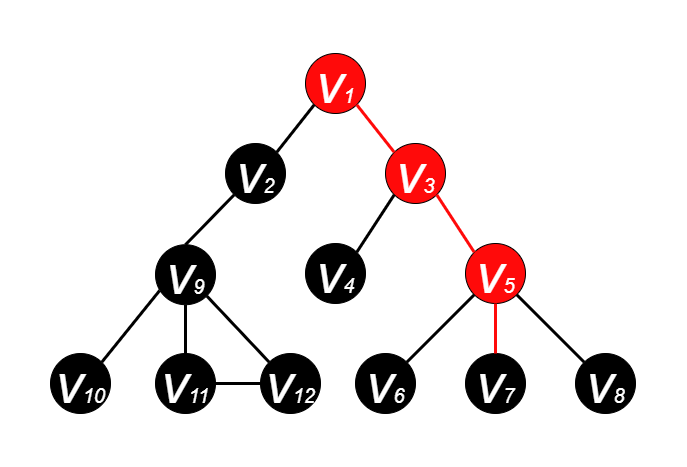

The diagram above was exported from draw.io. Its source (the exported page's mxGraphModel, read from the mxfile embedded in the PNG):
<mxGraphModel dx="1185" dy="588" grid="1" gridSize="10" guides="1" tooltips="1" connect="1" arrows="1" fold="1" page="1" pageScale="1" pageWidth="600" pageHeight="500" math="0" shadow="0">
  <root>
    <mxCell id="0" />
    <mxCell id="1" parent="0" />
    <mxCell id="EadP04PwVeOW2zSCT6ii-2" value="&lt;i&gt;&lt;font color=&quot;#ffffff&quot; style=&quot;&quot;&gt;&lt;font style=&quot;font-size: 55px;&quot;&gt;v&lt;/font&gt;&lt;font style=&quot;font-size: 20px;&quot;&gt;1&lt;/font&gt;&lt;/font&gt;&lt;/i&gt;" style="ellipse;whiteSpace=wrap;html=1;aspect=fixed;fillColor=#FF0A0A;strokeColor=#000000;" parent="1" vertex="1">
      <mxGeometry x="265" y="70" width="60" height="60" as="geometry" />
    </mxCell>
    <mxCell id="EadP04PwVeOW2zSCT6ii-3" value="&lt;i&gt;&lt;font style=&quot;&quot; color=&quot;#ffffff&quot;&gt;&lt;font style=&quot;font-size: 55px;&quot;&gt;v&lt;/font&gt;&lt;font style=&quot;font-size: 20px;&quot;&gt;2&lt;/font&gt;&lt;/font&gt;&lt;/i&gt;" style="ellipse;whiteSpace=wrap;html=1;aspect=fixed;fillColor=#000000;strokeColor=#000000;" parent="1" vertex="1">
      <mxGeometry x="185" y="160" width="60" height="60" as="geometry" />
    </mxCell>
    <mxCell id="EadP04PwVeOW2zSCT6ii-4" value="&lt;i&gt;&lt;font style=&quot;&quot; color=&quot;#ffffff&quot;&gt;&lt;font style=&quot;font-size: 55px;&quot;&gt;v&lt;/font&gt;&lt;font style=&quot;font-size: 20px;&quot;&gt;3&lt;/font&gt;&lt;/font&gt;&lt;/i&gt;" style="ellipse;whiteSpace=wrap;html=1;aspect=fixed;fillColor=#FF0A0A;" parent="1" vertex="1">
      <mxGeometry x="345" y="160" width="60" height="60" as="geometry" />
    </mxCell>
    <mxCell id="EadP04PwVeOW2zSCT6ii-5" value="&lt;i&gt;&lt;font style=&quot;&quot; color=&quot;#ffffff&quot;&gt;&lt;font style=&quot;font-size: 55px;&quot;&gt;v&lt;/font&gt;&lt;font style=&quot;font-size: 20px;&quot;&gt;4&lt;/font&gt;&lt;/font&gt;&lt;/i&gt;" style="ellipse;whiteSpace=wrap;html=1;aspect=fixed;fillColor=#000000;" parent="1" vertex="1">
      <mxGeometry x="265" y="260" width="60" height="60" as="geometry" />
    </mxCell>
    <mxCell id="EadP04PwVeOW2zSCT6ii-6" value="&lt;i&gt;&lt;font style=&quot;&quot; color=&quot;#ffffff&quot;&gt;&lt;font style=&quot;font-size: 55px;&quot;&gt;v&lt;/font&gt;&lt;font style=&quot;font-size: 20px;&quot;&gt;5&lt;/font&gt;&lt;/font&gt;&lt;/i&gt;" style="ellipse;whiteSpace=wrap;html=1;aspect=fixed;fillColor=#FF0A0A;" parent="1" vertex="1">
      <mxGeometry x="425" y="260" width="60" height="60" as="geometry" />
    </mxCell>
    <mxCell id="EadP04PwVeOW2zSCT6ii-7" value="&lt;i&gt;&lt;font style=&quot;&quot; color=&quot;#ffffff&quot;&gt;&lt;font style=&quot;font-size: 55px;&quot;&gt;v&lt;/font&gt;&lt;font style=&quot;font-size: 20px;&quot;&gt;7&lt;/font&gt;&lt;/font&gt;&lt;/i&gt;" style="ellipse;whiteSpace=wrap;html=1;aspect=fixed;fillColor=#000000;" parent="1" vertex="1">
      <mxGeometry x="425" y="370" width="60" height="60" as="geometry" />
    </mxCell>
    <mxCell id="EadP04PwVeOW2zSCT6ii-8" value="&lt;i&gt;&lt;font style=&quot;&quot; color=&quot;#ffffff&quot;&gt;&lt;font style=&quot;font-size: 55px;&quot;&gt;v&lt;/font&gt;&lt;font style=&quot;font-size: 20px;&quot;&gt;6&lt;/font&gt;&lt;/font&gt;&lt;/i&gt;" style="ellipse;whiteSpace=wrap;html=1;aspect=fixed;fillColor=#000000;" parent="1" vertex="1">
      <mxGeometry x="315" y="370" width="60" height="60" as="geometry" />
    </mxCell>
    <mxCell id="EadP04PwVeOW2zSCT6ii-9" value="&lt;i&gt;&lt;font style=&quot;&quot; color=&quot;#ffffff&quot;&gt;&lt;font style=&quot;font-size: 55px;&quot;&gt;v&lt;/font&gt;&lt;font style=&quot;font-size: 20px;&quot;&gt;8&lt;/font&gt;&lt;/font&gt;&lt;/i&gt;" style="ellipse;whiteSpace=wrap;html=1;aspect=fixed;fillColor=#000000;" parent="1" vertex="1">
      <mxGeometry x="535" y="370" width="60" height="60" as="geometry" />
    </mxCell>
    <mxCell id="EadP04PwVeOW2zSCT6ii-10" value="" style="endArrow=none;html=1;rounded=0;fontSize=20;fontColor=#FFFFFF;entryX=1;entryY=1;entryDx=0;entryDy=0;exitX=0;exitY=0;exitDx=0;exitDy=0;strokeWidth=3;strokeColor=#FF0A0A;" parent="1" source="EadP04PwVeOW2zSCT6ii-4" target="EadP04PwVeOW2zSCT6ii-2" edge="1">
      <mxGeometry width="50" height="50" relative="1" as="geometry">
        <mxPoint x="385" y="270" as="sourcePoint" />
        <mxPoint x="435" y="220" as="targetPoint" />
      </mxGeometry>
    </mxCell>
    <mxCell id="EadP04PwVeOW2zSCT6ii-11" value="" style="endArrow=none;html=1;rounded=0;fontSize=20;fontColor=#FFFFFF;exitX=1;exitY=0;exitDx=0;exitDy=0;entryX=0;entryY=1;entryDx=0;entryDy=0;strokeWidth=3;strokeColor=#000000;" parent="1" source="EadP04PwVeOW2zSCT6ii-3" target="EadP04PwVeOW2zSCT6ii-2" edge="1">
      <mxGeometry width="50" height="50" relative="1" as="geometry">
        <mxPoint x="385" y="270" as="sourcePoint" />
        <mxPoint x="435" y="220" as="targetPoint" />
      </mxGeometry>
    </mxCell>
    <mxCell id="EadP04PwVeOW2zSCT6ii-12" value="" style="endArrow=none;html=1;rounded=0;fontSize=20;fontColor=#FFFFFF;entryX=0;entryY=1;entryDx=0;entryDy=0;exitX=1;exitY=0;exitDx=0;exitDy=0;strokeWidth=3;" parent="1" source="EadP04PwVeOW2zSCT6ii-5" target="EadP04PwVeOW2zSCT6ii-4" edge="1">
      <mxGeometry width="50" height="50" relative="1" as="geometry">
        <mxPoint x="385" y="270" as="sourcePoint" />
        <mxPoint x="435" y="220" as="targetPoint" />
      </mxGeometry>
    </mxCell>
    <mxCell id="EadP04PwVeOW2zSCT6ii-14" value="" style="endArrow=none;html=1;rounded=0;fontSize=20;fontColor=#FFFFFF;entryX=1;entryY=1;entryDx=0;entryDy=0;exitX=0;exitY=0;exitDx=0;exitDy=0;strokeWidth=3;strokeColor=#FF0A0A;" parent="1" source="EadP04PwVeOW2zSCT6ii-6" target="EadP04PwVeOW2zSCT6ii-4" edge="1">
      <mxGeometry width="50" height="50" relative="1" as="geometry">
        <mxPoint x="385" y="270" as="sourcePoint" />
        <mxPoint x="435" y="220" as="targetPoint" />
      </mxGeometry>
    </mxCell>
    <mxCell id="EadP04PwVeOW2zSCT6ii-15" value="" style="endArrow=none;html=1;rounded=0;fontSize=20;fontColor=#FFFFFF;entryX=0;entryY=1;entryDx=0;entryDy=0;exitX=1;exitY=0;exitDx=0;exitDy=0;strokeWidth=3;" parent="1" source="EadP04PwVeOW2zSCT6ii-8" target="EadP04PwVeOW2zSCT6ii-6" edge="1">
      <mxGeometry width="50" height="50" relative="1" as="geometry">
        <mxPoint x="385" y="270" as="sourcePoint" />
        <mxPoint x="435" y="220" as="targetPoint" />
      </mxGeometry>
    </mxCell>
    <mxCell id="EadP04PwVeOW2zSCT6ii-16" value="" style="endArrow=none;html=1;rounded=0;fontSize=20;fontColor=#FFFFFF;entryX=0.5;entryY=1;entryDx=0;entryDy=0;exitX=0.5;exitY=0;exitDx=0;exitDy=0;strokeWidth=3;strokeColor=#FF0A0A;" parent="1" source="EadP04PwVeOW2zSCT6ii-7" target="EadP04PwVeOW2zSCT6ii-6" edge="1">
      <mxGeometry width="50" height="50" relative="1" as="geometry">
        <mxPoint x="385" y="270" as="sourcePoint" />
        <mxPoint x="435" y="220" as="targetPoint" />
      </mxGeometry>
    </mxCell>
    <mxCell id="EadP04PwVeOW2zSCT6ii-17" value="" style="endArrow=none;html=1;rounded=0;fontSize=20;fontColor=#FFFFFF;entryX=1;entryY=1;entryDx=0;entryDy=0;exitX=0;exitY=0;exitDx=0;exitDy=0;strokeWidth=3;" parent="1" source="EadP04PwVeOW2zSCT6ii-9" target="EadP04PwVeOW2zSCT6ii-6" edge="1">
      <mxGeometry width="50" height="50" relative="1" as="geometry">
        <mxPoint x="385" y="270" as="sourcePoint" />
        <mxPoint x="435" y="220" as="targetPoint" />
      </mxGeometry>
    </mxCell>
    <mxCell id="pP-wg3NwNoG7PGbDv5qc-1" value="&lt;i&gt;&lt;font style=&quot;&quot; color=&quot;#ffffff&quot;&gt;&lt;font style=&quot;font-size: 55px;&quot;&gt;v&lt;/font&gt;&lt;font style=&quot;font-size: 20px;&quot;&gt;9&lt;/font&gt;&lt;/font&gt;&lt;/i&gt;" style="ellipse;whiteSpace=wrap;html=1;aspect=fixed;fillColor=#000000;" parent="1" vertex="1">
      <mxGeometry x="115" y="261.21" width="60" height="60" as="geometry" />
    </mxCell>
    <mxCell id="pP-wg3NwNoG7PGbDv5qc-2" value="&lt;i&gt;&lt;font style=&quot;&quot; color=&quot;#ffffff&quot;&gt;&lt;font style=&quot;font-size: 55px;&quot;&gt;v&lt;/font&gt;&lt;font style=&quot;font-size: 20px;&quot;&gt;11&lt;/font&gt;&lt;/font&gt;&lt;/i&gt;" style="ellipse;whiteSpace=wrap;html=1;aspect=fixed;fillColor=#000000;" parent="1" vertex="1">
      <mxGeometry x="115" y="370" width="60" height="60" as="geometry" />
    </mxCell>
    <mxCell id="pP-wg3NwNoG7PGbDv5qc-3" value="&lt;i&gt;&lt;font style=&quot;&quot; color=&quot;#ffffff&quot;&gt;&lt;font style=&quot;font-size: 55px;&quot;&gt;v&lt;/font&gt;&lt;font style=&quot;font-size: 20px;&quot;&gt;10&lt;/font&gt;&lt;/font&gt;&lt;/i&gt;" style="ellipse;whiteSpace=wrap;html=1;aspect=fixed;fillColor=#000000;direction=south;" parent="1" vertex="1">
      <mxGeometry x="10" y="370" width="60" height="60" as="geometry" />
    </mxCell>
    <mxCell id="pP-wg3NwNoG7PGbDv5qc-4" value="&lt;i&gt;&lt;font style=&quot;&quot; color=&quot;#ffffff&quot;&gt;&lt;font style=&quot;font-size: 55px;&quot;&gt;v&lt;/font&gt;&lt;font style=&quot;font-size: 20px;&quot;&gt;12&lt;/font&gt;&lt;/font&gt;&lt;/i&gt;" style="ellipse;whiteSpace=wrap;html=1;aspect=fixed;fillColor=#000000;" parent="1" vertex="1">
      <mxGeometry x="220" y="370" width="60" height="60" as="geometry" />
    </mxCell>
    <mxCell id="pP-wg3NwNoG7PGbDv5qc-5" value="" style="endArrow=none;html=1;rounded=0;fontSize=20;fontColor=#FFFFFF;entryX=0.069;entryY=0.764;entryDx=0;entryDy=0;exitX=0;exitY=0;exitDx=0;exitDy=0;strokeWidth=3;entryPerimeter=0;" parent="1" source="pP-wg3NwNoG7PGbDv5qc-3" edge="1" target="pP-wg3NwNoG7PGbDv5qc-1">
      <mxGeometry width="50" height="50" relative="1" as="geometry">
        <mxPoint x="75" y="258.79" as="sourcePoint" />
        <mxPoint x="123.78679656440363" y="300.0032034355964" as="targetPoint" />
      </mxGeometry>
    </mxCell>
    <mxCell id="pP-wg3NwNoG7PGbDv5qc-6" value="" style="endArrow=none;html=1;rounded=0;fontSize=20;fontColor=#FFFFFF;entryX=0.5;entryY=1;entryDx=0;entryDy=0;exitX=0.5;exitY=0;exitDx=0;exitDy=0;strokeWidth=3;" parent="1" source="pP-wg3NwNoG7PGbDv5qc-2" edge="1" target="pP-wg3NwNoG7PGbDv5qc-1">
      <mxGeometry width="50" height="50" relative="1" as="geometry">
        <mxPoint x="75" y="258.79" as="sourcePoint" />
        <mxPoint x="145" y="308.79" as="targetPoint" />
      </mxGeometry>
    </mxCell>
    <mxCell id="pP-wg3NwNoG7PGbDv5qc-7" value="" style="endArrow=none;html=1;rounded=0;fontSize=20;fontColor=#FFFFFF;entryX=1;entryY=1;entryDx=0;entryDy=0;exitX=0;exitY=0;exitDx=0;exitDy=0;strokeWidth=3;" parent="1" source="pP-wg3NwNoG7PGbDv5qc-4" edge="1" target="pP-wg3NwNoG7PGbDv5qc-1">
      <mxGeometry width="50" height="50" relative="1" as="geometry">
        <mxPoint x="75" y="258.79" as="sourcePoint" />
        <mxPoint x="166.21320343559637" y="300.0032034355964" as="targetPoint" />
      </mxGeometry>
    </mxCell>
    <mxCell id="pP-wg3NwNoG7PGbDv5qc-8" value="" style="endArrow=none;html=1;rounded=0;fontSize=20;fontColor=#FFFFFF;exitX=0.5;exitY=0;exitDx=0;exitDy=0;entryX=0;entryY=1;entryDx=0;entryDy=0;strokeWidth=3;strokeColor=#000000;" parent="1" source="pP-wg3NwNoG7PGbDv5qc-1" target="EadP04PwVeOW2zSCT6ii-3" edge="1">
      <mxGeometry width="50" height="50" relative="1" as="geometry">
        <mxPoint x="246.21320343559637" y="178.78679656440363" as="sourcePoint" />
        <mxPoint x="283.78679656440363" y="131.21320343559637" as="targetPoint" />
      </mxGeometry>
    </mxCell>
    <mxCell id="Ed37Po015sv9TBW0BH2n-1" value="" style="endArrow=none;html=1;rounded=0;fontSize=20;fontColor=#FFFFFF;entryX=1;entryY=0.5;entryDx=0;entryDy=0;exitX=0;exitY=0.5;exitDx=0;exitDy=0;strokeWidth=3;" parent="1" source="pP-wg3NwNoG7PGbDv5qc-4" target="pP-wg3NwNoG7PGbDv5qc-2" edge="1">
      <mxGeometry width="50" height="50" relative="1" as="geometry">
        <mxPoint x="238.78679656440363" y="388.78679656440363" as="sourcePoint" />
        <mxPoint x="176.21320343559637" y="310.00320343559633" as="targetPoint" />
      </mxGeometry>
    </mxCell>
  </root>
</mxGraphModel>